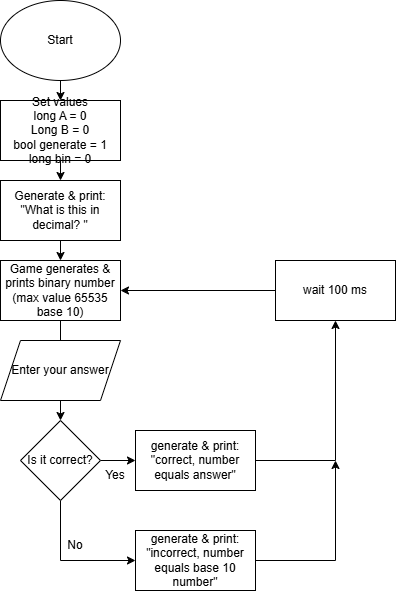

The diagram above was exported from draw.io. Its source (the exported page's mxGraphModel, read from the mxfile embedded in the PNG):
<mxGraphModel dx="1426" dy="751" grid="1" gridSize="10" guides="1" tooltips="1" connect="1" arrows="1" fold="1" page="1" pageScale="1" pageWidth="850" pageHeight="1100" math="0" shadow="0">
  <root>
    <mxCell id="0" />
    <mxCell id="1" parent="0" />
    <mxCell id="7yXbvQA6xpciEhNGjQi_-12" edge="1" parent="1" source="7yXbvQA6xpciEhNGjQi_-1" style="edgeStyle=orthogonalEdgeStyle;rounded=0;orthogonalLoop=1;jettySize=auto;html=1;exitX=0.5;exitY=1;exitDx=0;exitDy=0;entryX=0.5;entryY=0;entryDx=0;entryDy=0;" target="7yXbvQA6xpciEhNGjQi_-2">
      <mxGeometry relative="1" as="geometry" />
    </mxCell>
    <mxCell id="7yXbvQA6xpciEhNGjQi_-1" parent="1" style="ellipse;whiteSpace=wrap;html=1;" value="Start" vertex="1">
      <mxGeometry height="80" width="120" x="365" y="20" as="geometry" />
    </mxCell>
    <mxCell id="7yXbvQA6xpciEhNGjQi_-28" edge="1" parent="1" source="7yXbvQA6xpciEhNGjQi_-2" style="edgeStyle=orthogonalEdgeStyle;rounded=0;orthogonalLoop=1;jettySize=auto;html=1;exitX=0.5;exitY=1;exitDx=0;exitDy=0;entryX=0.5;entryY=0;entryDx=0;entryDy=0;" target="7yXbvQA6xpciEhNGjQi_-25">
      <mxGeometry relative="1" as="geometry" />
    </mxCell>
    <mxCell id="7yXbvQA6xpciEhNGjQi_-2" parent="1" style="rounded=0;whiteSpace=wrap;html=1;" value="&lt;font&gt;Set values&lt;/font&gt;&lt;div&gt;&lt;font&gt;long A = 0&lt;/font&gt;&lt;/div&gt;&lt;div&gt;&lt;font&gt;Long B = 0&lt;/font&gt;&lt;/div&gt;&lt;div&gt;&lt;font&gt;bool generate = 1&lt;/font&gt;&lt;/div&gt;&lt;div&gt;&lt;font&gt;long bin = 0&lt;/font&gt;&lt;/div&gt;" vertex="1">
      <mxGeometry height="60" width="120" x="365" y="120" as="geometry" />
    </mxCell>
    <mxCell id="7yXbvQA6xpciEhNGjQi_-6" edge="1" parent="1" source="7yXbvQA6xpciEhNGjQi_-3" style="edgeStyle=orthogonalEdgeStyle;rounded=0;orthogonalLoop=1;jettySize=auto;html=1;exitX=0.5;exitY=1;exitDx=0;exitDy=0;entryX=0.5;entryY=0;entryDx=0;entryDy=0;">
      <mxGeometry relative="1" as="geometry">
        <mxPoint x="425" y="370" as="targetPoint" />
      </mxGeometry>
    </mxCell>
    <mxCell id="7yXbvQA6xpciEhNGjQi_-3" parent="1" style="rounded=0;whiteSpace=wrap;html=1;" value="Game generates &amp;amp; prints binary number (max value 65535 base 10)" vertex="1">
      <mxGeometry height="60" width="120" x="365" y="280" as="geometry" />
    </mxCell>
    <mxCell id="7yXbvQA6xpciEhNGjQi_-10" edge="1" parent="1" source="7yXbvQA6xpciEhNGjQi_-7" style="edgeStyle=orthogonalEdgeStyle;rounded=0;orthogonalLoop=1;jettySize=auto;html=1;exitX=0.5;exitY=1;exitDx=0;exitDy=0;entryX=0.5;entryY=0;entryDx=0;entryDy=0;" target="7yXbvQA6xpciEhNGjQi_-8">
      <mxGeometry relative="1" as="geometry" />
    </mxCell>
    <mxCell id="7yXbvQA6xpciEhNGjQi_-7" parent="1" style="shape=parallelogram;perimeter=parallelogramPerimeter;whiteSpace=wrap;html=1;fixedSize=1;" value="Enter your answer" vertex="1">
      <mxGeometry height="60" width="120" x="365" y="360" as="geometry" />
    </mxCell>
    <mxCell id="7yXbvQA6xpciEhNGjQi_-14" edge="1" parent="1" source="7yXbvQA6xpciEhNGjQi_-8" style="edgeStyle=orthogonalEdgeStyle;rounded=0;orthogonalLoop=1;jettySize=auto;html=1;exitX=1;exitY=0.5;exitDx=0;exitDy=0;entryX=0;entryY=0.5;entryDx=0;entryDy=0;" target="7yXbvQA6xpciEhNGjQi_-13">
      <mxGeometry relative="1" as="geometry" />
    </mxCell>
    <mxCell id="7yXbvQA6xpciEhNGjQi_-27" edge="1" parent="1" source="7yXbvQA6xpciEhNGjQi_-8" style="edgeStyle=orthogonalEdgeStyle;rounded=0;orthogonalLoop=1;jettySize=auto;html=1;exitX=0.5;exitY=1;exitDx=0;exitDy=0;entryX=0;entryY=0.5;entryDx=0;entryDy=0;" target="7yXbvQA6xpciEhNGjQi_-15">
      <mxGeometry relative="1" as="geometry" />
    </mxCell>
    <mxCell id="7yXbvQA6xpciEhNGjQi_-8" parent="1" style="rhombus;whiteSpace=wrap;html=1;" value="Is it correct?" vertex="1">
      <mxGeometry height="80" width="80" x="385" y="440" as="geometry" />
    </mxCell>
    <mxCell id="7yXbvQA6xpciEhNGjQi_-22" edge="1" parent="1" source="7yXbvQA6xpciEhNGjQi_-13" style="edgeStyle=orthogonalEdgeStyle;rounded=0;orthogonalLoop=1;jettySize=auto;html=1;exitX=1;exitY=0.5;exitDx=0;exitDy=0;entryX=0.5;entryY=1;entryDx=0;entryDy=0;" target="7yXbvQA6xpciEhNGjQi_-21">
      <mxGeometry relative="1" as="geometry" />
    </mxCell>
    <mxCell id="7yXbvQA6xpciEhNGjQi_-13" parent="1" style="rounded=0;whiteSpace=wrap;html=1;" value="generate &amp;amp; print: &quot;correct, number equals answer&quot;" vertex="1">
      <mxGeometry height="60" width="120" x="500" y="450" as="geometry" />
    </mxCell>
    <mxCell id="7yXbvQA6xpciEhNGjQi_-23" edge="1" parent="1" source="7yXbvQA6xpciEhNGjQi_-15" style="edgeStyle=orthogonalEdgeStyle;rounded=0;orthogonalLoop=1;jettySize=auto;html=1;exitX=1;exitY=0.5;exitDx=0;exitDy=0;">
      <mxGeometry relative="1" as="geometry">
        <mxPoint x="700" y="480" as="targetPoint" />
      </mxGeometry>
    </mxCell>
    <mxCell id="7yXbvQA6xpciEhNGjQi_-15" parent="1" style="rounded=0;whiteSpace=wrap;html=1;" value="generate &amp;amp; print:&lt;div&gt;&quot;incorrect, number equals base 10 number&quot;&lt;/div&gt;" vertex="1">
      <mxGeometry height="60" width="120" x="500" y="550" as="geometry" />
    </mxCell>
    <mxCell id="7yXbvQA6xpciEhNGjQi_-17" parent="1" style="text;html=1;whiteSpace=wrap;strokeColor=none;fillColor=none;align=center;verticalAlign=middle;rounded=0;" value="Yes" vertex="1">
      <mxGeometry height="30" width="60" x="450" y="480" as="geometry" />
    </mxCell>
    <mxCell id="7yXbvQA6xpciEhNGjQi_-19" parent="1" style="text;html=1;whiteSpace=wrap;strokeColor=none;fillColor=none;align=center;verticalAlign=middle;rounded=0;" value="No" vertex="1">
      <mxGeometry height="30" width="30" x="425" y="550" as="geometry" />
    </mxCell>
    <mxCell id="7yXbvQA6xpciEhNGjQi_-24" edge="1" parent="1" source="7yXbvQA6xpciEhNGjQi_-21" style="edgeStyle=orthogonalEdgeStyle;rounded=0;orthogonalLoop=1;jettySize=auto;html=1;exitX=0;exitY=0.5;exitDx=0;exitDy=0;entryX=1;entryY=0.5;entryDx=0;entryDy=0;" target="7yXbvQA6xpciEhNGjQi_-3">
      <mxGeometry relative="1" as="geometry" />
    </mxCell>
    <mxCell id="7yXbvQA6xpciEhNGjQi_-21" parent="1" style="rounded=0;whiteSpace=wrap;html=1;" value="wait 100 ms" vertex="1">
      <mxGeometry height="60" width="120" x="640" y="280" as="geometry" />
    </mxCell>
    <mxCell id="7yXbvQA6xpciEhNGjQi_-29" edge="1" parent="1" source="7yXbvQA6xpciEhNGjQi_-25" style="edgeStyle=orthogonalEdgeStyle;rounded=0;orthogonalLoop=1;jettySize=auto;html=1;exitX=0.5;exitY=1;exitDx=0;exitDy=0;entryX=0.5;entryY=0;entryDx=0;entryDy=0;" target="7yXbvQA6xpciEhNGjQi_-3">
      <mxGeometry relative="1" as="geometry" />
    </mxCell>
    <mxCell id="7yXbvQA6xpciEhNGjQi_-25" parent="1" style="rounded=0;whiteSpace=wrap;html=1;" value="Generate &amp;amp; print:&lt;div&gt;&quot;What is this in decimal? &quot;&lt;/div&gt;" vertex="1">
      <mxGeometry height="60" width="120" x="365" y="200" as="geometry" />
    </mxCell>
  </root>
</mxGraphModel>